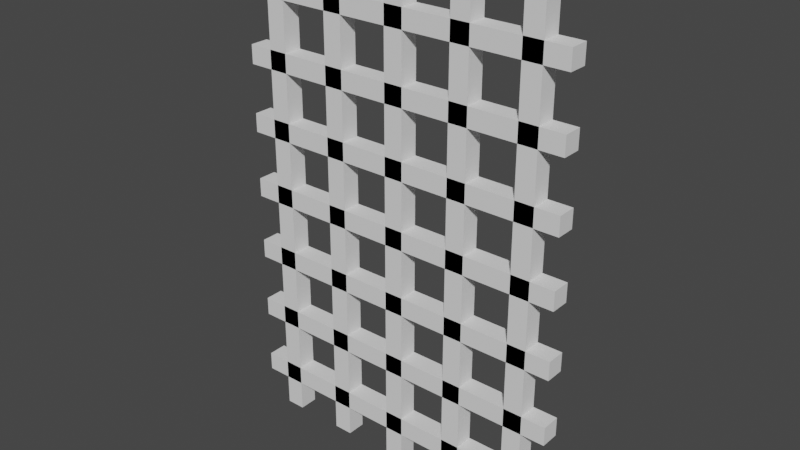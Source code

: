 # Source: Grid.blend  (saved by Blender 2.93.20; exported with 4.5.12 LTS)
import bpy
from mathutils import Matrix  # noqa: F401  (used for matrix-valued properties, if any)

bpy.ops.wm.read_factory_settings(use_empty=True)
scene = bpy.context.scene
scene.name = 'Scene'

# ---- collections
col_collection = bpy.data.collections.new('Collection'); scene.collection.children.link(col_collection)

# ---- world
world_world = bpy.data.worlds.new('World'); scene.world = world_world
world_world.use_nodes = True; world_world.node_tree.nodes.clear()
_N = world_world.node_tree.nodes; _L = world_world.node_tree.links
n0 = _N.new('ShaderNodeOutputWorld'); n0.name = 'World Output'; n0.location = (300, 300)
n1 = _N.new('ShaderNodeBackground'); n1.name = 'Background'; n1.location = (10, 300)
n1.inputs[0].default_value = (0.05088, 0.05088, 0.05088, 1.0)
_L.new(n1.outputs[0], n0.inputs[0])
n0.is_active_output = True
world_world.color = (0.05088, 0.05088, 0.05088)
world_world.use_sun_shadow = False
world_world.sun_shadow_jitter_overblur = 0.0

# ---- meshes
me_cube_002 = bpy.data.meshes.new('Cube.002')
me_cube_002.from_pydata([(-0.056, -0.4673, 3.0), (-0.056, -0.3553, 3.0), (0.056, -0.4673, 3.0), (0.056, -0.3553, 3.0), (0.856, -0.3553, 3.0), (0.856, -0.4673, 3.0), (0.744, -0.3553, 3.0), (0.744, -0.4673, 3.0), (-0.744, -0.3553, 3.0), (-0.744, -0.4673, 3.0), (-0.856, -0.3553, 3.0), (-0.856, -0.4673, 3.0), (0.344, -0.4673, 3.0), (0.344, -0.3553, 3.0), (0.456, -0.4673, 3.0), (0.456, -0.3553, 3.0), (-0.344, -0.3553, 3.0), (-0.344, -0.4673, 3.0), (-0.456, -0.3553, 3.0), (-0.456, -0.4673, 3.0), (-0.056, -0.4673, 0.0), (-1.0, -0.4673, 2.184), (1.0, -0.3553, 2.696), (1.0, -0.4673, 2.184), (1.0, -0.3553, 1.096), (-1.0, -0.3553, 2.696), (-1.0, -0.3553, 1.096), (-0.056, -0.3553, 0.0), (1.0, -0.4673, 2.296), (-1.0, -0.4673, 2.584), (-1.0, -0.4673, 2.296), (1.0, -0.4673, 2.584), (0.056, -0.3553, 0.0), (-1.0, -0.3553, 2.184), (1.0, -0.3553, 2.184), (1.0, -0.3553, 0.984), (-1.0, -0.3553, 0.984), (1.0, -0.4673, 2.696), (-1.0, -0.4673, 2.696), (0.056, -0.4673, 0.0), (-1.0, -0.3553, 2.584), (1.0, -0.3553, 2.584), (0.344, -0.4673, 0.0), (0.744, -0.3553, 0.0), (1.0, -0.4673, 0.984), (0.344, -0.3553, 0.0), (-1.0, -0.4673, 0.984), (0.856, -0.3553, 0.0), (0.744, -0.4673, 0.0), (0.456, -0.3553, 0.0), (1.0, -0.4673, 1.496), (-1.0, -0.4673, 1.496), (0.856, -0.4673, 0.0), (1.0, -0.4673, 1.096), (-1.0, -0.4673, 1.096), (0.456, -0.4673, 0.0), (-1.0, -0.3553, 0.296), (1.0, -0.3553, 0.296), (1.0, -0.3553, 1.496), (-1.0, -0.3553, 1.496), (-0.856, -0.3553, 0.0), (1.0, -0.3553, 0.184), (-1.0, -0.3553, 0.184), (-0.456, -0.3553, 0.0), (-0.744, -0.3553, 0.0), (-0.344, -0.3553, 0.0), (-1.0, -0.4673, 0.296), (1.0, -0.4673, 0.296), (-0.856, -0.4673, 0.0), (-0.456, -0.4673, 0.0), (1.0, -0.3553, 1.384), (-1.0, -0.3553, 1.384), (-0.744, -0.4673, 0.0), (-0.344, -0.4673, 0.0), (-1.0, -0.4673, 0.184), (1.0, -0.4673, 0.184), (-1.0, -0.4673, 1.384), (1.0, -0.4673, 1.384), (-1.0, -0.3553, 1.896), (1.0, -0.3553, 1.896), (-1.0, -0.3553, 0.696), (1.0, -0.3553, 0.696), (-1.0, -0.4673, 1.784), (-1.0, -0.4673, 1.896), (1.0, -0.3553, 1.784), (-1.0, -0.3553, 1.784), (-1.0, -0.3553, 2.296), (1.0, -0.3553, 0.584), (-1.0, -0.3553, 0.584), (1.0, -0.4673, 1.896), (-1.0, -0.4673, 0.696), (1.0, -0.4673, 0.696), (1.0, -0.4673, 1.784), (-1.0, -0.4673, 0.584), (1.0, -0.4673, 0.584), (1.0, -0.3553, 2.296)], [], [(20, 0, 1, 27), (27, 1, 3, 32), (32, 3, 2, 39), (39, 2, 0, 20), (3, 1, 0, 2), (43, 6, 4, 47), (48, 7, 6, 43), (52, 5, 7, 48), (4, 6, 7, 5), (47, 4, 5, 52), (60, 10, 8, 64), (68, 11, 10, 60), (72, 9, 11, 68), (8, 10, 11, 9), (64, 8, 9, 72), (24, 26, 54, 53), (26, 24, 35, 36), (36, 35, 44, 46), (46, 44, 53, 54), (61, 62, 56, 57), (56, 66, 67, 57), (66, 74, 75, 67), (75, 74, 62, 61), (84, 85, 78, 79), (78, 83, 89, 79), (83, 82, 92, 89), (92, 82, 85, 84), (41, 40, 25, 22), (22, 25, 38, 37), (37, 38, 29, 31), (31, 29, 40, 41), (50, 58, 59, 51), (59, 58, 70, 71), (71, 70, 77, 76), (76, 77, 50, 51), (87, 88, 80, 81), (80, 90, 91, 81), (90, 93, 94, 91), (94, 93, 88, 87), (34, 33, 86, 95), (86, 30, 28, 95), (28, 30, 21, 23), (23, 21, 33, 34), (42, 12, 13, 45), (45, 13, 15, 49), (49, 15, 14, 55), (55, 14, 12, 42), (15, 13, 12, 14), (63, 18, 16, 65), (69, 19, 18, 63), (73, 17, 19, 69), (16, 18, 19, 17), (65, 16, 17, 73), (51, 59, 71, 76), (33, 21, 30, 86), (85, 82, 83, 78), (38, 25, 40, 29), (54, 26, 36, 46), (66, 56, 62, 74), (90, 80, 88, 93), (22, 37, 31, 41), (70, 58, 50, 77), (84, 79, 89, 92), (28, 23, 34, 95), (35, 24, 53, 44), (61, 57, 67, 75), (87, 81, 91, 94), (45, 49, 55, 42), (43, 47, 52, 48), (68, 60, 64, 72), (27, 32, 39, 20), (65, 73, 69, 63)])
_uv = me_cube_002.uv_layers.new(name='UVMap')
_uv.uv.foreach_set('vector', [0.3789, 0.0, 0.625, 0.0, 0.625, 0.25, 0.3789, 0.25, 0.3789, 0.25, 0.625, 0.25, 0.625, 0.5, 0.3789, 0.5, 0.3789, 0.5, 0.625, 0.5, 0.625, 0.75, 0.3789, 0.75, 0.3789, 0.75, 0.625, 0.75, 0.625, 1.0, 0.3789, 1.0, 0.625, 0.5, 0.875, 0.5, 0.875, 0.75, 0.625, 0.75, 0.3789, 0.25, 0.625, 0.25, 0.625, 0.5, 0.3789, 0.5, 0.3789, 0.0, 0.625, 0.0, 0.625, 0.25, 0.3789, 0.25, 0.3789, 0.75, 0.625, 0.75, 0.625, 1.0, 0.3789, 1.0, 0.625, 0.5, 0.875, 0.5, 0.875, 0.75, 0.625, 0.75, 0.3789, 0.5, 0.625, 0.5, 0.625, 0.75, 0.3789, 0.75, 0.3789, 0.25, 0.625, 0.25, 0.625, 0.5, 0.3789, 0.5, 0.3789, 0.0, 0.625, 0.0, 0.625, 0.25, 0.3789, 0.25, 0.3789, 0.75, 0.625, 0.75, 0.625, 1.0, 0.3789, 1.0, 0.625, 0.5, 0.875, 0.5, 0.875, 0.75, 0.625, 0.75, 0.3789, 0.5, 0.625, 0.5, 0.625, 0.75, 0.3789, 0.75, 0.6163, 0.25, 0.3837, 0.25, 0.3837, 0.0, 0.6163, 0.0, 0.3837, 0.25, 0.6163, 0.25, 0.6163, 0.5, 0.3837, 0.5, 0.3837, 0.5, 0.6163, 0.5, 0.6163, 0.75, 0.3837, 0.75, 0.3837, 0.75, 0.6163, 0.75, 0.6163, 1.0, 0.3837, 1.0, 0.6163, 0.5, 0.3837, 0.5, 0.3837, 0.25, 0.6163, 0.25, 0.3837, 0.25, 0.3837, 0.0, 0.6163, 0.0, 0.6163, 0.25, 0.3837, 1.0, 0.3837, 0.75, 0.6163, 0.75, 0.6163, 1.0, 0.6163, 0.75, 0.3837, 0.75, 0.3837, 0.5, 0.6163, 0.5, 0.6163, 0.5, 0.3837, 0.5, 0.3837, 0.25, 0.6163, 0.25, 0.3837, 0.25, 0.3837, 0.0, 0.6163, 0.0, 0.6163, 0.25, 0.3837, 1.0, 0.3837, 0.75, 0.6163, 0.75, 0.6163, 1.0, 0.6163, 0.75, 0.3837, 0.75, 0.3837, 0.5, 0.6163, 0.5, 0.6163, 0.5, 0.3837, 0.5, 0.3837, 0.25, 0.6163, 0.25, 0.6163, 0.25, 0.3837, 0.25, 0.3837, 0.0, 0.6163, 0.0, 0.6163, 1.0, 0.3837, 1.0, 0.3837, 0.75, 0.6163, 0.75, 0.6163, 0.75, 0.3837, 0.75, 0.3837, 0.5, 0.6163, 0.5, 0.6163, 0.0, 0.6163, 0.25, 0.3837, 0.25, 0.3837, 0.0, 0.3837, 0.25, 0.6163, 0.25, 0.6163, 0.5, 0.3837, 0.5, 0.3837, 0.5, 0.6163, 0.5, 0.6163, 0.75, 0.3837, 0.75, 0.3837, 0.75, 0.6163, 0.75, 0.6163, 1.0, 0.3837, 1.0, 0.6163, 0.5, 0.3837, 0.5, 0.3837, 0.25, 0.6163, 0.25, 0.3837, 0.25, 0.3837, 0.0, 0.6163, 0.0, 0.6163, 0.25, 0.3837, 1.0, 0.3837, 0.75, 0.6163, 0.75, 0.6163, 1.0, 0.6163, 0.75, 0.3837, 0.75, 0.3837, 0.5, 0.6163, 0.5, 0.6163, 0.5, 0.3837, 0.5, 0.3837, 0.25, 0.6163, 0.25, 0.3837, 0.25, 0.3837, 0.0, 0.6163, 0.0, 0.6163, 0.25, 0.6163, 1.0, 0.3837, 1.0, 0.3837, 0.75, 0.6163, 0.75, 0.6163, 0.75, 0.3837, 0.75, 0.3837, 0.5, 0.6163, 0.5, 0.3789, 0.0, 0.625, 0.0, 0.625, 0.25, 0.3789, 0.25, 0.3789, 0.25, 0.625, 0.25, 0.625, 0.5, 0.3789, 0.5, 0.3789, 0.5, 0.625, 0.5, 0.625, 0.75, 0.3789, 0.75, 0.3789, 0.75, 0.625, 0.75, 0.625, 1.0, 0.3789, 1.0, 0.625, 0.5, 0.875, 0.5, 0.875, 0.75, 0.625, 0.75, 0.3789, 0.25, 0.625, 0.25, 0.625, 0.5, 0.3789, 0.5, 0.3789, 0.0, 0.625, 0.0, 0.625, 0.25, 0.3789, 0.25, 0.3789, 0.75, 0.625, 0.75, 0.625, 1.0, 0.3789, 1.0, 0.625, 0.5, 0.875, 0.5, 0.875, 0.75, 0.625, 0.75, 0.3789, 0.5, 0.625, 0.5, 0.625, 0.75, 0.3789, 0.75, 0.4997, 0.111, 0.4997, 0.139, 0.4903, 0.139, 0.4903, 0.111, 0.557, 0.139, 0.557, 0.111, 0.5663, 0.111, 0.5663, 0.139, 0.5237, 0.139, 0.5237, 0.111, 0.533, 0.111, 0.533, 0.139, 0.5997, 0.111, 0.5997, 0.139, 0.5903, 0.139, 0.5903, 0.111, 0.4663, 0.111, 0.4663, 0.139, 0.457, 0.139, 0.457, 0.111, 0.3997, 0.111, 0.3997, 0.139, 0.3903, 0.139, 0.3903, 0.111, 0.433, 0.111, 0.433, 0.139, 0.4237, 0.139, 0.4237, 0.111, 0.5997, 0.611, 0.5997, 0.639, 0.5903, 0.639, 0.5903, 0.611, 0.4903, 0.611, 0.4997, 0.611, 0.4997, 0.639, 0.4903, 0.639, 0.5237, 0.611, 0.533, 0.611, 0.533, 0.639, 0.5237, 0.639, 0.5663, 0.639, 0.557, 0.639, 0.557, 0.611, 0.5663, 0.611, 0.457, 0.611, 0.4663, 0.611, 0.4663, 0.639, 0.457, 0.639, 0.3903, 0.611, 0.3997, 0.611, 0.3997, 0.639, 0.3903, 0.639, 0.4237, 0.611, 0.433, 0.611, 0.433, 0.639, 0.4237, 0.639, 0.293, 0.611, 0.307, 0.611, 0.307, 0.639, 0.293, 0.639, 0.343, 0.611, 0.357, 0.611, 0.357, 0.639, 0.343, 0.639, 0.143, 0.639, 0.143, 0.611, 0.157, 0.611, 0.157, 0.639, 0.243, 0.611, 0.257, 0.611, 0.257, 0.639, 0.243, 0.639, 0.207, 0.611, 0.207, 0.639, 0.193, 0.639, 0.193, 0.611])
me_cube_002.use_remesh_fix_poles = True
me_cube_002.use_remesh_preserve_attributes = False
me_cube_002.update()

# ---- objects
ob_cube_001 = bpy.data.objects.new('Cube.001', me_cube_002)

# ---- transforms, parenting, visibility, modifiers, constraints
ob_cube_001.location = (0.0, 0.0, 0.0)

# ---- collection membership
col_collection.objects.link(ob_cube_001)

# ---- scene / render settings (as saved in the file)
scene.frame_start = 1; scene.frame_end = 250; scene.frame_set(1)
scene.render.engine = 'BLENDER_EEVEE_NEXT'
scene.cycles.use_denoising = False
scene.cycles.samples = 128
scene.cycles.sampling_pattern = 'TABULATED_SOBOL'
scene.cycles.use_adaptive_sampling = False
scene.cycles.use_light_tree = False
scene.view_settings.view_transform = 'Filmic'
bpy.context.view_layer.update()

# ---- added for rendering (the .blend has no active camera and no usable light): camera, sun
cam_auto = bpy.data.cameras.new('AutoCamera')
cam_auto.lens = 50.0
cam_auto.sensor_width = 36.0
cam_auto.clip_end = 1000.0
ob_auto_camera = bpy.data.objects.new('AutoCamera', cam_auto)
scene.collection.objects.link(ob_auto_camera)
ob_auto_camera.location = (3.33755, -4.41636, 4.17004)
ob_auto_camera.rotation_euler = (1.09748, -7.21219e-08, 0.694738)
scene.camera = ob_auto_camera
light_auto_sun = bpy.data.lights.new('AutoSun', 'SUN')
light_auto_sun.energy = 3.0
light_auto_sun.angle = 0.0523599
ob_auto_sun = bpy.data.objects.new('AutoSun', light_auto_sun)
scene.collection.objects.link(ob_auto_sun)
ob_auto_sun.rotation_euler = (0.872665, 0.174533, 0.523599)
bpy.context.view_layer.update()
